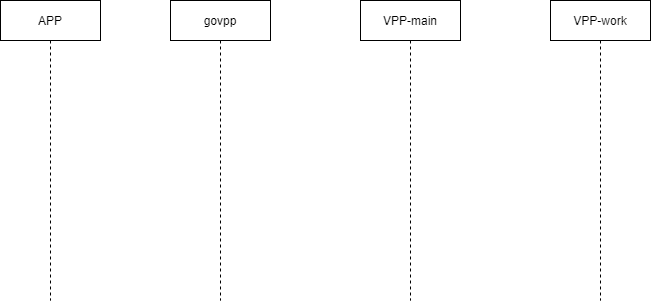

The diagram above was exported from draw.io. Its source (the exported page's mxGraphModel, read from the mxfile embedded in the PNG):
<mxGraphModel dx="768" dy="482" grid="1" gridSize="10" guides="1" tooltips="1" connect="1" arrows="1" fold="1" page="1" pageScale="1" pageWidth="850" pageHeight="1100" math="0" shadow="0">
  <root>
    <mxCell id="coKlASwFThLJ6F8JPwHL-0" />
    <mxCell id="coKlASwFThLJ6F8JPwHL-1" parent="coKlASwFThLJ6F8JPwHL-0" />
    <mxCell id="YRRUyRK2nC-iC9lB8vsO-0" value="APP" style="shape=umlLifeline;perimeter=lifelinePerimeter;whiteSpace=wrap;html=1;container=1;collapsible=0;recursiveResize=0;outlineConnect=0;" vertex="1" parent="coKlASwFThLJ6F8JPwHL-1">
      <mxGeometry x="190" y="90" width="100" height="300" as="geometry" />
    </mxCell>
    <mxCell id="YRRUyRK2nC-iC9lB8vsO-1" value="govpp" style="shape=umlLifeline;perimeter=lifelinePerimeter;whiteSpace=wrap;html=1;container=1;collapsible=0;recursiveResize=0;outlineConnect=0;" vertex="1" parent="coKlASwFThLJ6F8JPwHL-1">
      <mxGeometry x="360" y="90" width="100" height="300" as="geometry" />
    </mxCell>
    <mxCell id="YRRUyRK2nC-iC9lB8vsO-2" value="VPP-main" style="shape=umlLifeline;perimeter=lifelinePerimeter;whiteSpace=wrap;html=1;container=1;collapsible=0;recursiveResize=0;outlineConnect=0;" vertex="1" parent="coKlASwFThLJ6F8JPwHL-1">
      <mxGeometry x="550" y="90" width="100" height="300" as="geometry" />
    </mxCell>
    <mxCell id="YRRUyRK2nC-iC9lB8vsO-3" value="VPP-work" style="shape=umlLifeline;perimeter=lifelinePerimeter;whiteSpace=wrap;html=1;container=1;collapsible=0;recursiveResize=0;outlineConnect=0;" vertex="1" parent="coKlASwFThLJ6F8JPwHL-1">
      <mxGeometry x="740" y="90" width="100" height="300" as="geometry" />
    </mxCell>
  </root>
</mxGraphModel>